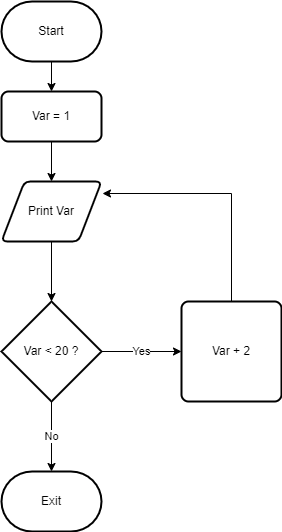

The diagram above was exported from draw.io. Its source (the exported page's mxGraphModel, read from the mxfile embedded in the PNG):
<mxGraphModel dx="1422" dy="808" grid="1" gridSize="10" guides="1" tooltips="1" connect="1" arrows="1" fold="1" page="1" pageScale="1" pageWidth="850" pageHeight="1100" math="0" shadow="0">
  <root>
    <mxCell id="0" />
    <mxCell id="1" parent="0" />
    <mxCell id="39KPCoNw_zBHuiSsYkvu-19" style="edgeStyle=orthogonalEdgeStyle;rounded=0;orthogonalLoop=1;jettySize=auto;html=1;exitX=0.5;exitY=0;exitDx=0;exitDy=0;entryX=1.01;entryY=0.2;entryDx=0;entryDy=0;entryPerimeter=0;" edge="1" parent="1" source="39KPCoNw_zBHuiSsYkvu-1" target="39KPCoNw_zBHuiSsYkvu-13">
      <mxGeometry relative="1" as="geometry" />
    </mxCell>
    <mxCell id="39KPCoNw_zBHuiSsYkvu-1" value="Var + 2" style="rounded=1;whiteSpace=wrap;html=1;absoluteArcSize=1;arcSize=14;strokeWidth=2;" vertex="1" parent="1">
      <mxGeometry x="310" y="370" width="100" height="100" as="geometry" />
    </mxCell>
    <mxCell id="39KPCoNw_zBHuiSsYkvu-11" value="No" style="edgeStyle=orthogonalEdgeStyle;rounded=0;orthogonalLoop=1;jettySize=auto;html=1;exitX=0.5;exitY=1;exitDx=0;exitDy=0;exitPerimeter=0;entryX=0.5;entryY=0;entryDx=0;entryDy=0;entryPerimeter=0;" edge="1" parent="1" source="39KPCoNw_zBHuiSsYkvu-2" target="39KPCoNw_zBHuiSsYkvu-3">
      <mxGeometry relative="1" as="geometry" />
    </mxCell>
    <mxCell id="39KPCoNw_zBHuiSsYkvu-18" value="Yes" style="edgeStyle=orthogonalEdgeStyle;rounded=0;orthogonalLoop=1;jettySize=auto;html=1;exitX=1;exitY=0.5;exitDx=0;exitDy=0;exitPerimeter=0;entryX=0;entryY=0.5;entryDx=0;entryDy=0;" edge="1" parent="1" source="39KPCoNw_zBHuiSsYkvu-2" target="39KPCoNw_zBHuiSsYkvu-1">
      <mxGeometry relative="1" as="geometry" />
    </mxCell>
    <mxCell id="39KPCoNw_zBHuiSsYkvu-2" value="Var &amp;lt; 20 ?" style="strokeWidth=2;html=1;shape=mxgraph.flowchart.decision;whiteSpace=wrap;" vertex="1" parent="1">
      <mxGeometry x="130" y="370" width="100" height="100" as="geometry" />
    </mxCell>
    <mxCell id="39KPCoNw_zBHuiSsYkvu-3" value="Exit" style="strokeWidth=2;html=1;shape=mxgraph.flowchart.terminator;whiteSpace=wrap;" vertex="1" parent="1">
      <mxGeometry x="130" y="540" width="100" height="60" as="geometry" />
    </mxCell>
    <mxCell id="39KPCoNw_zBHuiSsYkvu-15" style="edgeStyle=orthogonalEdgeStyle;rounded=0;orthogonalLoop=1;jettySize=auto;html=1;exitX=0.5;exitY=1;exitDx=0;exitDy=0;exitPerimeter=0;entryX=0.5;entryY=0;entryDx=0;entryDy=0;" edge="1" parent="1" source="39KPCoNw_zBHuiSsYkvu-12" target="39KPCoNw_zBHuiSsYkvu-14">
      <mxGeometry relative="1" as="geometry" />
    </mxCell>
    <mxCell id="39KPCoNw_zBHuiSsYkvu-12" value="Start" style="strokeWidth=2;html=1;shape=mxgraph.flowchart.terminator;whiteSpace=wrap;" vertex="1" parent="1">
      <mxGeometry x="130" y="70" width="100" height="60" as="geometry" />
    </mxCell>
    <mxCell id="39KPCoNw_zBHuiSsYkvu-17" style="edgeStyle=orthogonalEdgeStyle;rounded=0;orthogonalLoop=1;jettySize=auto;html=1;exitX=0.5;exitY=1;exitDx=0;exitDy=0;entryX=0.5;entryY=0;entryDx=0;entryDy=0;entryPerimeter=0;" edge="1" parent="1" source="39KPCoNw_zBHuiSsYkvu-13" target="39KPCoNw_zBHuiSsYkvu-2">
      <mxGeometry relative="1" as="geometry" />
    </mxCell>
    <mxCell id="39KPCoNw_zBHuiSsYkvu-13" value="Print Var" style="shape=parallelogram;html=1;strokeWidth=2;perimeter=parallelogramPerimeter;whiteSpace=wrap;rounded=1;arcSize=12;size=0.23;" vertex="1" parent="1">
      <mxGeometry x="130" y="250" width="100" height="60" as="geometry" />
    </mxCell>
    <mxCell id="39KPCoNw_zBHuiSsYkvu-16" style="edgeStyle=orthogonalEdgeStyle;rounded=0;orthogonalLoop=1;jettySize=auto;html=1;exitX=0.5;exitY=1;exitDx=0;exitDy=0;entryX=0.5;entryY=0;entryDx=0;entryDy=0;" edge="1" parent="1" source="39KPCoNw_zBHuiSsYkvu-14" target="39KPCoNw_zBHuiSsYkvu-13">
      <mxGeometry relative="1" as="geometry" />
    </mxCell>
    <mxCell id="39KPCoNw_zBHuiSsYkvu-14" value="Var = 1" style="rounded=1;whiteSpace=wrap;html=1;absoluteArcSize=1;arcSize=14;strokeWidth=2;" vertex="1" parent="1">
      <mxGeometry x="130" y="160" width="100" height="50" as="geometry" />
    </mxCell>
  </root>
</mxGraphModel>